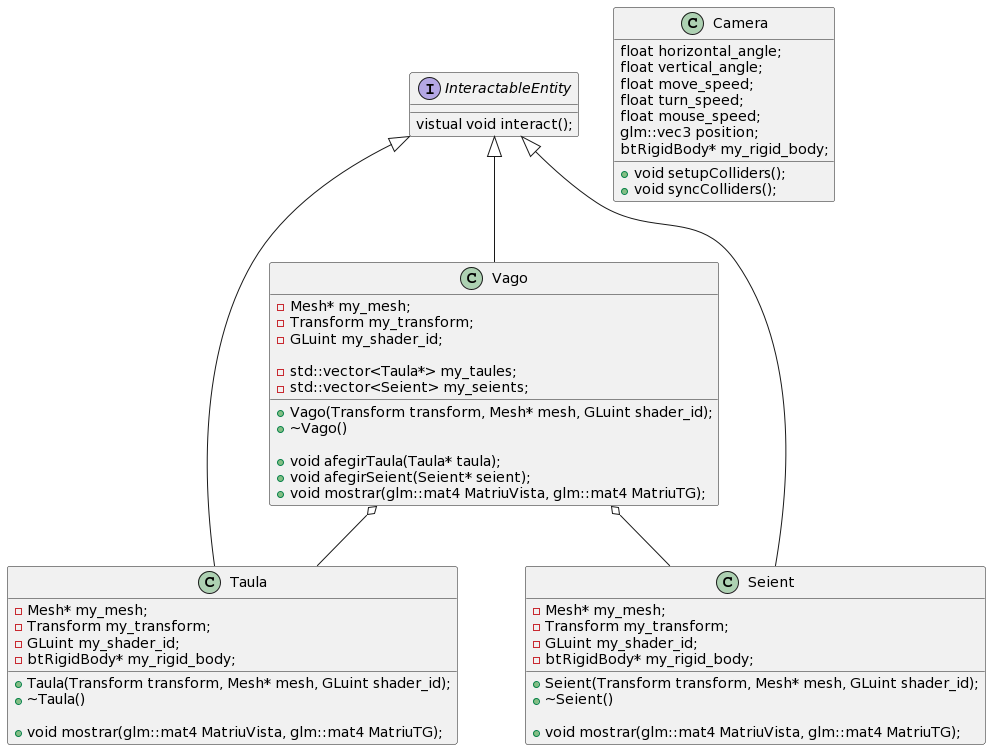

The diagram above was rendered by PlantUML. Its source (embedded in the PNG):
@startuml
interface InteractableEntity {
    vistual void interact();
}

class Vago{
    +Vago(Transform transform, Mesh* mesh, GLuint shader_id);
    +~Vago()
    
    +void afegirTaula(Taula* taula);
	+void afegirSeient(Seient* seient);
	+void mostrar(glm::mat4 MatriuVista, glm::mat4 MatriuTG);

    -Mesh* my_mesh;
	-Transform my_transform;
	-GLuint my_shader_id;

	-std::vector<Taula*> my_taules;
	-std::vector<Seient> my_seients;
}

class Taula{
    +Taula(Transform transform, Mesh* mesh, GLuint shader_id);
    +~Taula()
    
	+void mostrar(glm::mat4 MatriuVista, glm::mat4 MatriuTG);

    -Mesh* my_mesh;
	-Transform my_transform;
	-GLuint my_shader_id;
    -btRigidBody* my_rigid_body;
}

class Seient{
    +Seient(Transform transform, Mesh* mesh, GLuint shader_id);
    +~Seient()
    
	+void mostrar(glm::mat4 MatriuVista, glm::mat4 MatriuTG);

    -Mesh* my_mesh;
	-Transform my_transform;
	-GLuint my_shader_id;
    -btRigidBody* my_rigid_body;
}


InteractableEntity  <|-- Vago
InteractableEntity  <|-- Taula
InteractableEntity  <|-- Seient


Vago o-- Taula
Vago o-- Seient


class Camera {
	+void setupColliders();
	+void syncColliders();

    float horizontal_angle;
	float vertical_angle;
	float move_speed;
	float turn_speed;
	float mouse_speed;
	glm::vec3 position;
	btRigidBody* my_rigid_body;
}
@enduml